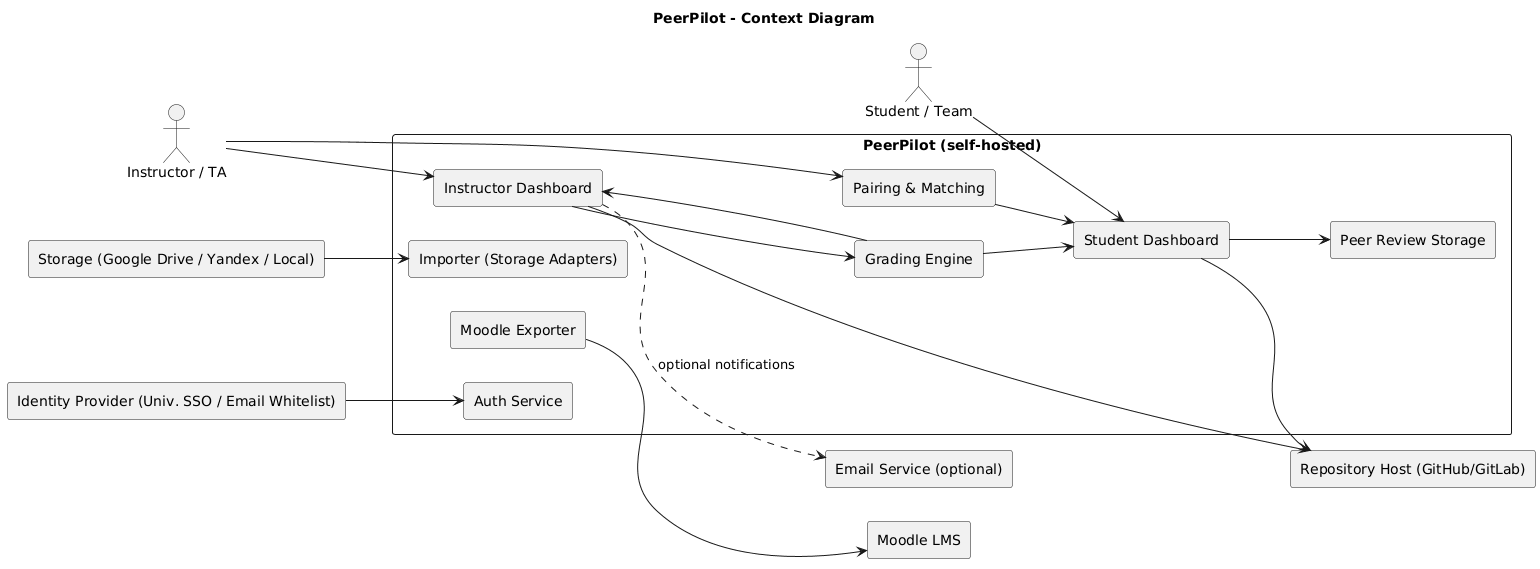

The diagram above was rendered by PlantUML. Its source (embedded in the PNG):
@startuml
title PeerPilot - Context Diagram
left to right direction
skinparam shadowing false
skinparam packageStyle rectangle
skinparam componentStyle rectangle

' Human actors
actor "Student / Team" as STU
actor "Instructor / TA" as TA

' System boundary
rectangle "PeerPilot (self-hosted)" as PP {
  component "Instructor Dashboard" as DIR
  component "Student Dashboard" as SDR
  component "Pairing & Matching" as PM
  component "Grading Engine" as GL
  component "Peer Review Storage" as PR
  component "Moodle Exporter" as EX
  component "Importer (Storage Adapters)" as IM
  component "Auth Service" as AU
}

' External systems
rectangle "Moodle LMS" as MOODLE
rectangle "Storage (Google Drive / Yandex / Local)" as STORE
rectangle "Repository Host (GitHub/GitLab)" as GIT
rectangle "Identity Provider (Univ. SSO / Email Whitelist)" as IDP
rectangle "Email Service (optional)" as MAIL

' Flows (equivalent to your Mermaid)
STU --> SDR
TA  --> DIR
TA  --> PM
PM  --> SDR
STORE --> IM
SDR --> PR
DIR --> GL
GL  --> DIR
GL  --> SDR
EX  --> MOODLE
IDP --> AU
DIR --> GIT
SDR --> GIT
DIR ..> MAIL : optional notifications
@enduml